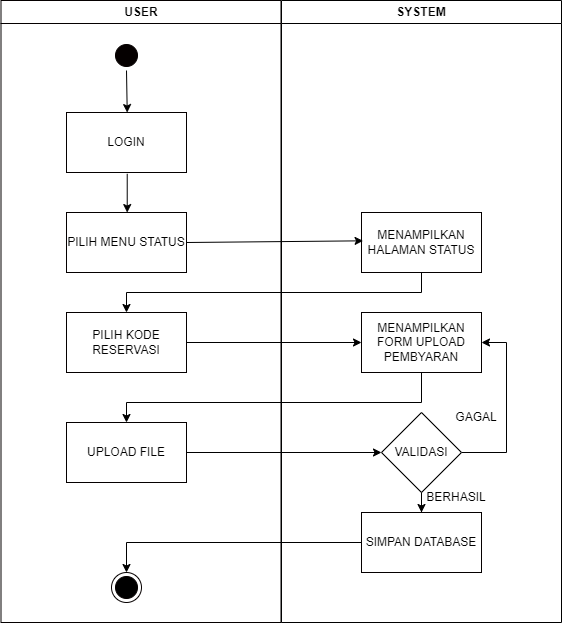

The diagram above was exported from draw.io. Its source (the exported page's mxGraphModel, read from the mxfile embedded in the PNG):
<mxGraphModel dx="1038" dy="521" grid="1" gridSize="10" guides="1" tooltips="1" connect="1" arrows="1" fold="1" page="1" pageScale="1" pageWidth="827" pageHeight="1169" math="0" shadow="0">
  <root>
    <mxCell id="0" />
    <mxCell id="1" parent="0" />
    <mxCell id="pHJNBvaP1IJWLfxJq6Fd-1" value="USER" style="swimlane;whiteSpace=wrap;strokeColor=#050000;" vertex="1" parent="1">
      <mxGeometry x="164.5" y="128" width="280" height="622" as="geometry" />
    </mxCell>
    <mxCell id="pHJNBvaP1IJWLfxJq6Fd-2" style="rounded=0;orthogonalLoop=1;jettySize=auto;html=1;exitX=0.5;exitY=1;exitDx=0;exitDy=0;entryX=0.506;entryY=0.001;entryDx=0;entryDy=0;entryPerimeter=0;" edge="1" parent="pHJNBvaP1IJWLfxJq6Fd-1" source="pHJNBvaP1IJWLfxJq6Fd-3" target="pHJNBvaP1IJWLfxJq6Fd-5">
      <mxGeometry relative="1" as="geometry" />
    </mxCell>
    <mxCell id="pHJNBvaP1IJWLfxJq6Fd-3" value="" style="ellipse;shape=startState;fillColor=#050000;strokeColor=#050000;" vertex="1" parent="pHJNBvaP1IJWLfxJq6Fd-1">
      <mxGeometry x="110.5" y="40" width="30" height="30" as="geometry" />
    </mxCell>
    <mxCell id="pHJNBvaP1IJWLfxJq6Fd-4" style="edgeStyle=none;rounded=0;orthogonalLoop=1;jettySize=auto;html=1;entryX=0.506;entryY=0.001;entryDx=0;entryDy=0;entryPerimeter=0;exitX=0.506;exitY=1.021;exitDx=0;exitDy=0;exitPerimeter=0;" edge="1" parent="pHJNBvaP1IJWLfxJq6Fd-1" source="pHJNBvaP1IJWLfxJq6Fd-5" target="pHJNBvaP1IJWLfxJq6Fd-6">
      <mxGeometry relative="1" as="geometry" />
    </mxCell>
    <mxCell id="pHJNBvaP1IJWLfxJq6Fd-5" value="LOGIN" style="rounded=0;whiteSpace=wrap;html=1;strokeColor=#050000;fillColor=#FFFFFF;" vertex="1" parent="pHJNBvaP1IJWLfxJq6Fd-1">
      <mxGeometry x="65.5" y="112" width="120" height="60" as="geometry" />
    </mxCell>
    <mxCell id="pHJNBvaP1IJWLfxJq6Fd-6" value="PILIH MENU STATUS" style="rounded=0;whiteSpace=wrap;html=1;strokeColor=#050000;fillColor=#FFFFFF;" vertex="1" parent="pHJNBvaP1IJWLfxJq6Fd-1">
      <mxGeometry x="65.5" y="212" width="120" height="60" as="geometry" />
    </mxCell>
    <mxCell id="pHJNBvaP1IJWLfxJq6Fd-7" value="PILIH KODE RESERVASI" style="rounded=0;whiteSpace=wrap;html=1;strokeColor=#050000;fillColor=#FFFFFF;" vertex="1" parent="pHJNBvaP1IJWLfxJq6Fd-1">
      <mxGeometry x="65.5" y="312" width="120" height="60" as="geometry" />
    </mxCell>
    <mxCell id="pHJNBvaP1IJWLfxJq6Fd-8" value="" style="ellipse;html=1;shape=endState;fillColor=#000000;strokeColor=#050000;" vertex="1" parent="pHJNBvaP1IJWLfxJq6Fd-1">
      <mxGeometry x="110.5" y="572" width="30" height="30" as="geometry" />
    </mxCell>
    <mxCell id="pHJNBvaP1IJWLfxJq6Fd-9" value="UPLOAD FILE" style="rounded=0;whiteSpace=wrap;html=1;strokeColor=#050000;fillColor=#FFFFFF;" vertex="1" parent="pHJNBvaP1IJWLfxJq6Fd-1">
      <mxGeometry x="65.5" y="422" width="120" height="60" as="geometry" />
    </mxCell>
    <mxCell id="pHJNBvaP1IJWLfxJq6Fd-10" value="SYSTEM" style="swimlane;whiteSpace=wrap;startSize=23;" vertex="1" parent="1">
      <mxGeometry x="445" y="128" width="280" height="622" as="geometry" />
    </mxCell>
    <mxCell id="pHJNBvaP1IJWLfxJq6Fd-11" value="MENAMPILKAN HALAMAN STATUS" style="rounded=0;whiteSpace=wrap;html=1;strokeColor=#050000;fillColor=#FFFFFF;" vertex="1" parent="pHJNBvaP1IJWLfxJq6Fd-10">
      <mxGeometry x="80" y="212" width="120" height="60" as="geometry" />
    </mxCell>
    <mxCell id="pHJNBvaP1IJWLfxJq6Fd-12" value="MENAMPILKAN FORM UPLOAD PEMBYARAN" style="rounded=0;whiteSpace=wrap;html=1;strokeColor=#050000;fillColor=#FFFFFF;" vertex="1" parent="pHJNBvaP1IJWLfxJq6Fd-10">
      <mxGeometry x="80" y="312" width="120" height="60" as="geometry" />
    </mxCell>
    <mxCell id="pHJNBvaP1IJWLfxJq6Fd-13" style="edgeStyle=orthogonalEdgeStyle;rounded=0;orthogonalLoop=1;jettySize=auto;html=1;entryX=1;entryY=0.5;entryDx=0;entryDy=0;" edge="1" parent="pHJNBvaP1IJWLfxJq6Fd-10" source="pHJNBvaP1IJWLfxJq6Fd-15" target="pHJNBvaP1IJWLfxJq6Fd-12">
      <mxGeometry relative="1" as="geometry">
        <Array as="points">
          <mxPoint x="225" y="452" />
          <mxPoint x="225" y="342" />
        </Array>
      </mxGeometry>
    </mxCell>
    <mxCell id="pHJNBvaP1IJWLfxJq6Fd-14" style="edgeStyle=orthogonalEdgeStyle;rounded=0;orthogonalLoop=1;jettySize=auto;html=1;entryX=0.5;entryY=0;entryDx=0;entryDy=0;" edge="1" parent="pHJNBvaP1IJWLfxJq6Fd-10" source="pHJNBvaP1IJWLfxJq6Fd-15" target="pHJNBvaP1IJWLfxJq6Fd-16">
      <mxGeometry relative="1" as="geometry" />
    </mxCell>
    <mxCell id="pHJNBvaP1IJWLfxJq6Fd-15" value="VALIDASI" style="rhombus;whiteSpace=wrap;html=1;" vertex="1" parent="pHJNBvaP1IJWLfxJq6Fd-10">
      <mxGeometry x="100" y="412" width="80" height="80" as="geometry" />
    </mxCell>
    <mxCell id="pHJNBvaP1IJWLfxJq6Fd-16" value="SIMPAN DATABASE" style="rounded=0;whiteSpace=wrap;html=1;strokeColor=#050000;fillColor=#FFFFFF;" vertex="1" parent="pHJNBvaP1IJWLfxJq6Fd-10">
      <mxGeometry x="80" y="512" width="120" height="60" as="geometry" />
    </mxCell>
    <mxCell id="pHJNBvaP1IJWLfxJq6Fd-17" value="BERHASIL" style="text;html=1;strokeColor=none;fillColor=none;align=center;verticalAlign=middle;whiteSpace=wrap;rounded=0;" vertex="1" parent="pHJNBvaP1IJWLfxJq6Fd-10">
      <mxGeometry x="145" y="482" width="60" height="30" as="geometry" />
    </mxCell>
    <mxCell id="pHJNBvaP1IJWLfxJq6Fd-18" value="GAGAL" style="text;html=1;strokeColor=none;fillColor=none;align=center;verticalAlign=middle;whiteSpace=wrap;rounded=0;" vertex="1" parent="pHJNBvaP1IJWLfxJq6Fd-10">
      <mxGeometry x="165" y="402" width="60" height="30" as="geometry" />
    </mxCell>
    <mxCell id="pHJNBvaP1IJWLfxJq6Fd-19" style="edgeStyle=none;rounded=0;orthogonalLoop=1;jettySize=auto;html=1;entryX=0.009;entryY=0.472;entryDx=0;entryDy=0;entryPerimeter=0;" edge="1" parent="1">
      <mxGeometry relative="1" as="geometry">
        <mxPoint x="350" y="370" as="sourcePoint" />
        <mxPoint x="526.5799999999999" y="368.32000000000005" as="targetPoint" />
      </mxGeometry>
    </mxCell>
    <mxCell id="pHJNBvaP1IJWLfxJq6Fd-20" style="edgeStyle=orthogonalEdgeStyle;rounded=0;orthogonalLoop=1;jettySize=auto;html=1;entryX=0.5;entryY=0;entryDx=0;entryDy=0;" edge="1" parent="1" source="pHJNBvaP1IJWLfxJq6Fd-11" target="pHJNBvaP1IJWLfxJq6Fd-7">
      <mxGeometry relative="1" as="geometry">
        <Array as="points">
          <mxPoint x="585" y="420" />
          <mxPoint x="290" y="420" />
        </Array>
      </mxGeometry>
    </mxCell>
    <mxCell id="pHJNBvaP1IJWLfxJq6Fd-21" style="edgeStyle=orthogonalEdgeStyle;rounded=0;orthogonalLoop=1;jettySize=auto;html=1;entryX=0.5;entryY=0;entryDx=0;entryDy=0;" edge="1" parent="1" source="pHJNBvaP1IJWLfxJq6Fd-12" target="pHJNBvaP1IJWLfxJq6Fd-9">
      <mxGeometry relative="1" as="geometry">
        <Array as="points">
          <mxPoint x="585" y="530" />
          <mxPoint x="290" y="530" />
        </Array>
      </mxGeometry>
    </mxCell>
    <mxCell id="pHJNBvaP1IJWLfxJq6Fd-22" style="edgeStyle=orthogonalEdgeStyle;rounded=0;orthogonalLoop=1;jettySize=auto;html=1;entryX=0;entryY=0.5;entryDx=0;entryDy=0;" edge="1" parent="1" source="pHJNBvaP1IJWLfxJq6Fd-9" target="pHJNBvaP1IJWLfxJq6Fd-15">
      <mxGeometry relative="1" as="geometry" />
    </mxCell>
    <mxCell id="pHJNBvaP1IJWLfxJq6Fd-23" style="edgeStyle=orthogonalEdgeStyle;rounded=0;orthogonalLoop=1;jettySize=auto;html=1;entryX=0.5;entryY=0;entryDx=0;entryDy=0;" edge="1" parent="1" source="pHJNBvaP1IJWLfxJq6Fd-16" target="pHJNBvaP1IJWLfxJq6Fd-8">
      <mxGeometry relative="1" as="geometry" />
    </mxCell>
    <mxCell id="pHJNBvaP1IJWLfxJq6Fd-24" style="edgeStyle=orthogonalEdgeStyle;rounded=0;orthogonalLoop=1;jettySize=auto;html=1;entryX=0;entryY=0.5;entryDx=0;entryDy=0;" edge="1" parent="1" source="pHJNBvaP1IJWLfxJq6Fd-7" target="pHJNBvaP1IJWLfxJq6Fd-12">
      <mxGeometry relative="1" as="geometry" />
    </mxCell>
  </root>
</mxGraphModel>